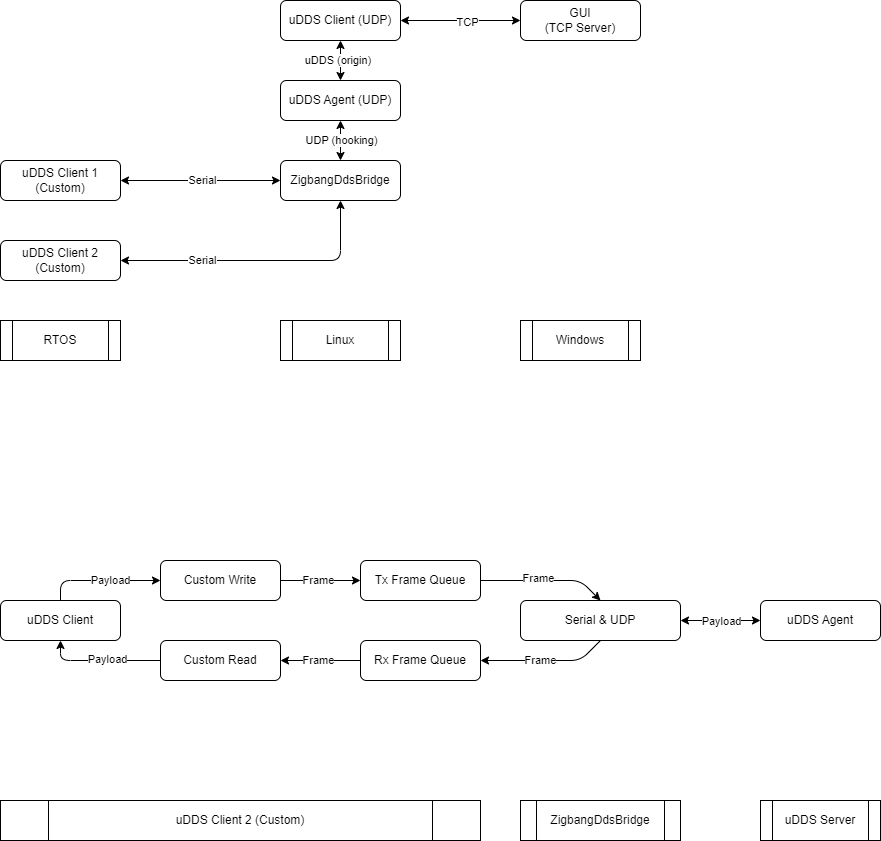

The diagram above was exported from draw.io. Its source (the exported page's mxGraphModel, read from the mxfile embedded in the PNG):
<mxGraphModel dx="1089" dy="443" grid="1" gridSize="10" guides="1" tooltips="1" connect="1" arrows="1" fold="1" page="1" pageScale="1" pageWidth="1600" pageHeight="1200" math="0" shadow="0">
  <root>
    <mxCell id="0" />
    <mxCell id="1" parent="0" />
    <mxCell id="3" value="uDDS Client (UDP)" style="rounded=1;whiteSpace=wrap;html=1;" parent="1" vertex="1">
      <mxGeometry x="560" y="200" width="120" height="40" as="geometry" />
    </mxCell>
    <mxCell id="6" style="edgeStyle=none;html=1;entryX=0.5;entryY=1;entryDx=0;entryDy=0;startArrow=classic;startFill=1;exitX=0.5;exitY=0;exitDx=0;exitDy=0;" parent="1" source="4" target="3" edge="1">
      <mxGeometry relative="1" as="geometry" />
    </mxCell>
    <mxCell id="7" value="uDDS (origin)&amp;nbsp;" style="edgeLabel;html=1;align=center;verticalAlign=middle;resizable=0;points=[];" parent="6" vertex="1" connectable="0">
      <mxGeometry x="0.05" y="1" relative="1" as="geometry">
        <mxPoint as="offset" />
      </mxGeometry>
    </mxCell>
    <mxCell id="4" value="uDDS Agent (UDP)" style="rounded=1;whiteSpace=wrap;html=1;" parent="1" vertex="1">
      <mxGeometry x="560" y="280" width="120" height="40" as="geometry" />
    </mxCell>
    <mxCell id="8" style="edgeStyle=none;html=1;entryX=0.5;entryY=1;entryDx=0;entryDy=0;startArrow=classic;startFill=1;" parent="1" source="5" target="4" edge="1">
      <mxGeometry relative="1" as="geometry" />
    </mxCell>
    <mxCell id="9" value="UDP (hooking)" style="edgeLabel;html=1;align=center;verticalAlign=middle;resizable=0;points=[];" parent="8" vertex="1" connectable="0">
      <mxGeometry x="0.05" y="-1" relative="1" as="geometry">
        <mxPoint as="offset" />
      </mxGeometry>
    </mxCell>
    <mxCell id="5" value="ZigbangDdsBridge" style="rounded=1;whiteSpace=wrap;html=1;" parent="1" vertex="1">
      <mxGeometry x="560" y="360" width="120" height="40" as="geometry" />
    </mxCell>
    <mxCell id="11" style="edgeStyle=none;html=1;entryX=0;entryY=0.5;entryDx=0;entryDy=0;startArrow=classic;startFill=1;" parent="1" source="10" target="5" edge="1">
      <mxGeometry relative="1" as="geometry" />
    </mxCell>
    <mxCell id="14" value="Serial" style="edgeLabel;html=1;align=center;verticalAlign=middle;resizable=0;points=[];" parent="11" vertex="1" connectable="0">
      <mxGeometry x="0.025" relative="1" as="geometry">
        <mxPoint as="offset" />
      </mxGeometry>
    </mxCell>
    <mxCell id="10" value="uDDS Client 1 (Custom)" style="rounded=1;whiteSpace=wrap;html=1;" parent="1" vertex="1">
      <mxGeometry x="280" y="360" width="120" height="40" as="geometry" />
    </mxCell>
    <mxCell id="13" style="edgeStyle=none;html=1;entryX=0.5;entryY=1;entryDx=0;entryDy=0;startArrow=classic;startFill=1;" parent="1" source="12" target="5" edge="1">
      <mxGeometry relative="1" as="geometry">
        <Array as="points">
          <mxPoint x="620" y="460" />
        </Array>
      </mxGeometry>
    </mxCell>
    <mxCell id="15" value="Serial" style="edgeLabel;html=1;align=center;verticalAlign=middle;resizable=0;points=[];" parent="13" vertex="1" connectable="0">
      <mxGeometry x="-0.1429" y="-2" relative="1" as="geometry">
        <mxPoint x="-38" y="-2" as="offset" />
      </mxGeometry>
    </mxCell>
    <mxCell id="12" value="uDDS Client 2 (Custom)" style="rounded=1;whiteSpace=wrap;html=1;" parent="1" vertex="1">
      <mxGeometry x="280" y="440" width="120" height="40" as="geometry" />
    </mxCell>
    <mxCell id="16" value="Windows" style="shape=process;whiteSpace=wrap;html=1;backgroundOutline=1;" parent="1" vertex="1">
      <mxGeometry x="800" y="520" width="120" height="40" as="geometry" />
    </mxCell>
    <mxCell id="18" style="edgeStyle=none;html=1;entryX=1;entryY=0.5;entryDx=0;entryDy=0;startArrow=classic;startFill=1;" parent="1" source="17" target="3" edge="1">
      <mxGeometry relative="1" as="geometry" />
    </mxCell>
    <mxCell id="19" value="TCP" style="edgeLabel;html=1;align=center;verticalAlign=middle;resizable=0;points=[];" parent="18" vertex="1" connectable="0">
      <mxGeometry x="-0.1" relative="1" as="geometry">
        <mxPoint y="2" as="offset" />
      </mxGeometry>
    </mxCell>
    <mxCell id="17" value="GUI&lt;br&gt;(TCP Server)" style="rounded=1;whiteSpace=wrap;html=1;" parent="1" vertex="1">
      <mxGeometry x="800" y="200" width="120" height="40" as="geometry" />
    </mxCell>
    <mxCell id="20" value="Linux" style="shape=process;whiteSpace=wrap;html=1;backgroundOutline=1;" parent="1" vertex="1">
      <mxGeometry x="560" y="520" width="120" height="40" as="geometry" />
    </mxCell>
    <mxCell id="21" value="RTOS" style="shape=process;whiteSpace=wrap;html=1;backgroundOutline=1;" parent="1" vertex="1">
      <mxGeometry x="280" y="520" width="120" height="40" as="geometry" />
    </mxCell>
    <mxCell id="22" value="uDDS Client 2 (Custom)" style="shape=process;whiteSpace=wrap;html=1;backgroundOutline=1;" parent="1" vertex="1">
      <mxGeometry x="280" y="1000" width="480" height="40" as="geometry" />
    </mxCell>
    <mxCell id="27" style="edgeStyle=none;html=1;entryX=0.5;entryY=0;entryDx=0;entryDy=0;" parent="1" source="23" target="26" edge="1">
      <mxGeometry relative="1" as="geometry">
        <Array as="points">
          <mxPoint x="860" y="780" />
        </Array>
      </mxGeometry>
    </mxCell>
    <mxCell id="35" value="Frame" style="edgeLabel;html=1;align=center;verticalAlign=middle;resizable=0;points=[];" parent="27" vertex="1" connectable="0">
      <mxGeometry x="-0.0937" y="2" relative="1" as="geometry">
        <mxPoint as="offset" />
      </mxGeometry>
    </mxCell>
    <mxCell id="23" value="Tx Frame Queue" style="rounded=1;whiteSpace=wrap;html=1;" parent="1" vertex="1">
      <mxGeometry x="640" y="760" width="120" height="40" as="geometry" />
    </mxCell>
    <mxCell id="38" style="edgeStyle=none;html=1;entryX=1;entryY=0.5;entryDx=0;entryDy=0;" parent="1" source="24" target="37" edge="1">
      <mxGeometry relative="1" as="geometry" />
    </mxCell>
    <mxCell id="39" value="Frame" style="edgeLabel;html=1;align=center;verticalAlign=middle;resizable=0;points=[];" parent="38" vertex="1" connectable="0">
      <mxGeometry x="0.05" relative="1" as="geometry">
        <mxPoint as="offset" />
      </mxGeometry>
    </mxCell>
    <mxCell id="24" value="Rx Frame Queue" style="rounded=1;whiteSpace=wrap;html=1;" parent="1" vertex="1">
      <mxGeometry x="640" y="840" width="120" height="40" as="geometry" />
    </mxCell>
    <mxCell id="25" value="ZigbangDdsBridge" style="shape=process;whiteSpace=wrap;html=1;backgroundOutline=1;" parent="1" vertex="1">
      <mxGeometry x="800" y="1000" width="160" height="40" as="geometry" />
    </mxCell>
    <mxCell id="28" style="edgeStyle=none;html=1;entryX=1;entryY=0.5;entryDx=0;entryDy=0;exitX=0.5;exitY=1;exitDx=0;exitDy=0;" parent="1" source="26" target="24" edge="1">
      <mxGeometry relative="1" as="geometry">
        <Array as="points">
          <mxPoint x="860" y="860" />
        </Array>
      </mxGeometry>
    </mxCell>
    <mxCell id="36" value="Frame" style="edgeLabel;html=1;align=center;verticalAlign=middle;resizable=0;points=[];" parent="28" vertex="1" connectable="0">
      <mxGeometry x="0.0625" relative="1" as="geometry">
        <mxPoint as="offset" />
      </mxGeometry>
    </mxCell>
    <mxCell id="44" style="edgeStyle=none;html=1;entryX=0;entryY=0.5;entryDx=0;entryDy=0;startArrow=classic;startFill=1;" parent="1" source="26" target="42" edge="1">
      <mxGeometry relative="1" as="geometry" />
    </mxCell>
    <mxCell id="45" value="Payload" style="edgeLabel;html=1;align=center;verticalAlign=middle;resizable=0;points=[];" parent="44" vertex="1" connectable="0">
      <mxGeometry x="0.025" y="-1" relative="1" as="geometry">
        <mxPoint as="offset" />
      </mxGeometry>
    </mxCell>
    <mxCell id="26" value="Serial &amp;amp; UDP" style="rounded=1;whiteSpace=wrap;html=1;" parent="1" vertex="1">
      <mxGeometry x="800" y="800" width="160" height="40" as="geometry" />
    </mxCell>
    <mxCell id="30" style="edgeStyle=none;html=1;entryX=0;entryY=0.5;entryDx=0;entryDy=0;" parent="1" source="29" target="23" edge="1">
      <mxGeometry relative="1" as="geometry" />
    </mxCell>
    <mxCell id="31" value="Frame" style="edgeLabel;html=1;align=center;verticalAlign=middle;resizable=0;points=[];" parent="30" vertex="1" connectable="0">
      <mxGeometry x="-0.05" relative="1" as="geometry">
        <mxPoint as="offset" />
      </mxGeometry>
    </mxCell>
    <mxCell id="29" value="Custom Write" style="rounded=1;whiteSpace=wrap;html=1;" parent="1" vertex="1">
      <mxGeometry x="440" y="760" width="120" height="40" as="geometry" />
    </mxCell>
    <mxCell id="33" style="edgeStyle=none;html=1;entryX=0;entryY=0.5;entryDx=0;entryDy=0;exitX=0.5;exitY=0;exitDx=0;exitDy=0;" parent="1" source="32" target="29" edge="1">
      <mxGeometry relative="1" as="geometry">
        <Array as="points">
          <mxPoint x="340" y="780" />
        </Array>
      </mxGeometry>
    </mxCell>
    <mxCell id="34" value="Payload" style="edgeLabel;html=1;align=center;verticalAlign=middle;resizable=0;points=[];" parent="33" vertex="1" connectable="0">
      <mxGeometry x="0.02" relative="1" as="geometry">
        <mxPoint x="8" as="offset" />
      </mxGeometry>
    </mxCell>
    <mxCell id="32" value="uDDS Client" style="rounded=1;whiteSpace=wrap;html=1;" parent="1" vertex="1">
      <mxGeometry x="280" y="800" width="120" height="40" as="geometry" />
    </mxCell>
    <mxCell id="40" style="edgeStyle=none;html=1;entryX=0.5;entryY=1;entryDx=0;entryDy=0;" parent="1" source="37" target="32" edge="1">
      <mxGeometry relative="1" as="geometry">
        <Array as="points">
          <mxPoint x="340" y="860" />
        </Array>
      </mxGeometry>
    </mxCell>
    <mxCell id="41" value="Payload" style="edgeLabel;html=1;align=center;verticalAlign=middle;resizable=0;points=[];" parent="40" vertex="1" connectable="0">
      <mxGeometry x="-0.11" y="-1" relative="1" as="geometry">
        <mxPoint as="offset" />
      </mxGeometry>
    </mxCell>
    <mxCell id="37" value="Custom Read" style="rounded=1;whiteSpace=wrap;html=1;" parent="1" vertex="1">
      <mxGeometry x="440" y="840" width="120" height="40" as="geometry" />
    </mxCell>
    <mxCell id="42" value="uDDS Agent" style="rounded=1;whiteSpace=wrap;html=1;" parent="1" vertex="1">
      <mxGeometry x="1040" y="800" width="120" height="40" as="geometry" />
    </mxCell>
    <mxCell id="43" value="uDDS Server" style="shape=process;whiteSpace=wrap;html=1;backgroundOutline=1;" parent="1" vertex="1">
      <mxGeometry x="1040" y="1000" width="120" height="40" as="geometry" />
    </mxCell>
  </root>
</mxGraphModel>